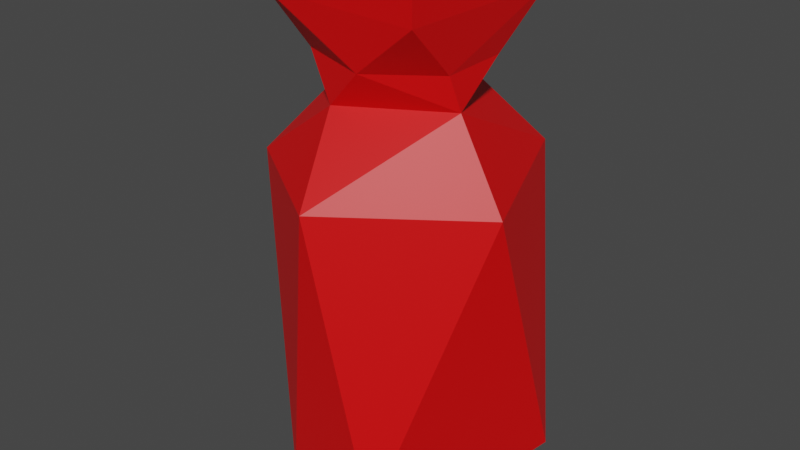 # Source: potion_heal.blend  (saved by Blender 3.3.6; exported with 4.5.12 LTS)
import bpy
from mathutils import Matrix  # noqa: F401  (used for matrix-valued properties, if any)

bpy.ops.wm.read_factory_settings(use_empty=True)
scene = bpy.context.scene
scene.name = 'Scene'

# ---- collections
col_collection = bpy.data.collections.new('Collection'); scene.collection.children.link(col_collection)

# ---- materials (node trees are filled in below, after node groups)
mat_material_001 = bpy.data.materials.new('Material.001')
mat_material_001.use_transparent_shadow = False

# ---- material node trees
mat_material_001.use_nodes = True; mat_material_001.node_tree.nodes.clear()
_N = mat_material_001.node_tree.nodes; _L = mat_material_001.node_tree.links
n0 = _N.new('ShaderNodeBsdfPrincipled'); n0.name = 'Principled BSDF'; n0.location = (10, 300)
n0.distribution = 'GGX'
n0.subsurface_method = 'RANDOM_WALK_SKIN'
n0.inputs[0].default_value = (0.8, 0.0, 0.0008931, 1.0)
n0.inputs[3].default_value = 1.45
n0.inputs[27].default_value = (0.0, 0.0, 0.0, 1.0)
n0.inputs[28].default_value = 1.0
n1 = _N.new('ShaderNodeOutputMaterial'); n1.name = 'Material Output'; n1.location = (300, 300)
_L.new(n0.outputs[0], n1.inputs[0])
n1.is_active_output = True

# ---- world
world_world = bpy.data.worlds.new('World'); scene.world = world_world
world_world.use_nodes = True; world_world.node_tree.nodes.clear()
_N = world_world.node_tree.nodes; _L = world_world.node_tree.links
n0 = _N.new('ShaderNodeOutputWorld'); n0.name = 'World Output'; n0.location = (300, 300)
n1 = _N.new('ShaderNodeBackground'); n1.name = 'Background'; n1.location = (10, 300)
n1.inputs[0].default_value = (0.05088, 0.05088, 0.05088, 1.0)
_L.new(n1.outputs[0], n0.inputs[0])
n0.is_active_output = True
world_world.color = (0.05088, 0.05088, 0.05088)
world_world.use_sun_shadow = False
world_world.sun_shadow_jitter_overblur = 0.0

# ---- meshes
me_cylinder = bpy.data.meshes.new('Cylinder')
me_cylinder.from_pydata([(-0.2512, 1.495, 0.3563), (0.2828, 1.052, 0.001783), (1.432, 0.7078, 0.3429), (1.051, -0.2827, 0.001544), (0.7078, -1.432, 0.3429), (-0.5676, -1.207, 0.08464), (-1.051, 0.2827, 0.001544), (-1.584, 0.2071, 0.3429), (0.7399, 1.41, 3.972), (1.481, -0.4173, 3.933), (0.02884, -1.563, 3.974), (-1.396, -0.5891, 3.942), (-1.196, 0.9678, 3.948), (0.1755, 0.8498, 4.864), (0.8726, -0.2727, 4.902), (-0.2534, -0.8149, 4.859), (-0.8803, 0.1824, 4.885), (0.8003, 0.394, 5.328), (0.1731, 0.893, 5.331), (0.8193, -0.3865, 5.324), (0.1526, -0.8914, 5.33), (-0.7188, -0.5715, 5.327), (-0.7616, 0.5465, 5.323), (0.9225, 0.9751, 5.973), (0.8693, -0.9845, 5.973), (-0.9763, -0.8619, 5.973), (-0.9262, 0.8767, 5.973), (-0.9262, 0.8767, 6.331), (0.9225, 0.9751, 6.331), (-0.9763, -0.8619, 6.331), (0.8693, -0.9845, 6.331)], [], [(2, 3, 1), (4, 5, 3), (7, 6, 5), (0, 1, 6), (0, 8, 2), (7, 12, 0), (5, 11, 7), (4, 10, 5), (2, 9, 4), (11, 16, 12), (12, 13, 8), (10, 15, 11), (8, 14, 9), (13, 17, 14), (15, 21, 16), (14, 20, 15), (16, 22, 13), (21, 25, 22), (19, 24, 20), (18, 23, 17), (20, 25, 21), (17, 23, 19), (0, 2, 1), (2, 4, 3), (7, 0, 6), (25, 24, 30, 29), (5, 10, 11), (2, 8, 9), (7, 11, 12), (5, 6, 1, 3), (4, 9, 10), (0, 12, 8), (15, 20, 21), (10, 9, 14), (10, 14, 15), (12, 16, 13), (8, 13, 14), (11, 15, 16), (13, 22, 18), (14, 17, 19), (16, 21, 22), (14, 19, 20), (13, 18, 17), (22, 25, 26), (20, 24, 25), (18, 22, 26), (18, 26, 23), (19, 23, 24), (29, 30, 28, 27), (23, 26, 27, 28), (24, 23, 28, 30), (26, 25, 29, 27)])
_uv = me_cylinder.uv_layers.new(name='UVMap')
_uv.uv.foreach_set('vector', [0.8215, 1.0, 0.7093, 0.5, 0.939, 0.5, 0.5715, 1.0, 0.4335, 0.7268, 0.7093, 0.5, 0.2304, 1.0, 0.2093, 0.5, 0.4335, 0.7268, 0.03691, 1.0, 0.02054, 0.5, 0.2093, 0.5, 0.9879, 1.0, 0.919, 1.0, 0.8215, 1.0, 0.2304, 1.0, 0.1425, 1.0, 0.03691, 1.0, 0.4335, 0.7268, 0.3138, 1.0, 0.2304, 1.0, 0.5715, 1.0, 0.502, 1.0, 0.4335, 0.7268, 0.8215, 1.0, 0.7057, 1.0, 0.5715, 1.0, 0.3138, 1.0, 0.2181, 1.0, 0.1425, 1.0, 0.1425, 1.0, 0.02286, 1.0, 0.01621, 1.0, 0.502, 1.0, 0.4513, 1.0, 0.3138, 1.0, 0.919, 1.0, 0.7014, 1.0, 0.7057, 1.0, 0.9503, 1.0, 0.8274, 1.0, 0.7014, 1.0, 0.4513, 1.0, 0.3587, 1.0, 0.2181, 1.0, 0.7014, 1.0, 0.5238, 1.0, 0.4513, 1.0, 0.2181, 1.0, 0.1527, 1.0, 0.02286, 1.0, 0.3587, 1.0, 0.3646, 1.0, 0.1527, 1.0, 0.6793, 1.0, 0.6146, 1.0, 0.5238, 1.0, 0.9577, 1.0, 0.8811, 1.0, 0.8274, 1.0, 0.5238, 1.0, 0.3646, 1.0, 0.3587, 1.0, 0.8274, 1.0, 0.8811, 1.0, 0.6793, 1.0, 0.9879, 1.0, 0.8215, 1.0, 0.939, 0.5, 0.8215, 1.0, 0.5715, 1.0, 0.7093, 0.5, 0.2304, 1.0, 0.03691, 1.0, 0.2093, 0.5, 0.3646, 1.0, 0.6146, 1.0, 0.6146, 1.0, 0.3646, 1.0, 0.4335, 0.7268, 0.502, 1.0, 0.3138, 1.0, 0.8215, 1.0, 0.919, 1.0, 0.7057, 1.0, 0.2304, 1.0, 0.3138, 1.0, 0.1425, 1.0, 0.6955, 0.04048, 0.5405, 0.3045, 0.8045, 0.4595, 0.9595, 0.1955, 0.5715, 1.0, 0.7057, 1.0, 0.502, 1.0, 0.03691, 1.0, 0.1425, 1.0, 0.01621, 1.0, 0.4513, 1.0, 0.5238, 1.0, 0.3587, 1.0, 0.502, 1.0, 0.7057, 1.0, 0.7014, 1.0, 0.502, 1.0, 0.7014, 1.0, 0.4513, 1.0, 0.1425, 1.0, 0.2181, 1.0, 0.02286, 1.0, 0.919, 1.0, 0.9503, 1.0, 0.7014, 1.0, 0.3138, 1.0, 0.4513, 1.0, 0.2181, 1.0, 0.02286, 1.0, 0.1527, 1.0, 0.008318, 1.0, 0.7014, 1.0, 0.8274, 1.0, 0.6793, 1.0, 0.2181, 1.0, 0.3587, 1.0, 0.1527, 1.0, 0.7014, 1.0, 0.6793, 1.0, 0.5238, 1.0, 0.9503, 1.0, 0.9577, 1.0, 0.8274, 1.0, 0.1527, 1.0, 0.3646, 1.0, 0.1306, 1.0, 0.5238, 1.0, 0.6146, 1.0, 0.3646, 1.0, 0.008318, 1.0, 0.1527, 1.0, 0.1306, 1.0, 0.008318, 1.0, 0.1306, 1.0, 0.0, 1.0, 0.6793, 1.0, 0.8811, 1.0, 0.6146, 1.0, 0.08729, 0.1072, 0.3928, 0.08729, 0.3928, 0.4044, 0.08759, 0.4011, 0.0, 1.0, 0.1306, 1.0, 0.1306, 1.0, 0.0, 1.0, 0.6146, 1.0, 0.8811, 1.0, 0.8811, 1.0, 0.6146, 1.0, 0.1306, 1.0, 0.3646, 1.0, 0.3646, 1.0, 0.1306, 1.0])
me_cylinder.materials.append(mat_material_001)
me_cylinder.update()

# ---- objects
ob_cylinder = bpy.data.objects.new('Cylinder', me_cylinder)

# ---- transforms, parenting, visibility, modifiers, constraints
ob_cylinder.location = (4.88e-19, 1.084e-34, -0.883)
ob_cylinder.scale = (0.3828, 0.3828, 0.3398)

# ---- collection membership
col_collection.objects.link(ob_cylinder)

# ---- scene / render settings (as saved in the file)
scene.frame_start = 1; scene.frame_end = 250; scene.frame_set(12)
scene.render.engine = 'BLENDER_EEVEE_NEXT'
scene.cycles.sampling_pattern = 'TABULATED_SOBOL'
scene.cycles.use_light_tree = False
scene.view_settings.view_transform = 'Filmic'
bpy.context.view_layer.update()

# ---- added for rendering (the .blend has no active camera and no usable light): camera, sun
cam_auto = bpy.data.cameras.new('AutoCamera')
cam_auto.lens = 50.0
cam_auto.sensor_width = 36.0
cam_auto.clip_end = 1000.0
ob_auto_camera = bpy.data.objects.new('AutoCamera', cam_auto)
scene.collection.objects.link(ob_auto_camera)
ob_auto_camera.location = (2.49275, -3.02782, 2.20291)
ob_auto_camera.rotation_euler = (1.09748, -7.21219e-08, 0.694738)
scene.camera = ob_auto_camera
light_auto_sun = bpy.data.lights.new('AutoSun', 'SUN')
light_auto_sun.energy = 3.0
light_auto_sun.angle = 0.0523599
ob_auto_sun = bpy.data.objects.new('AutoSun', light_auto_sun)
scene.collection.objects.link(ob_auto_sun)
ob_auto_sun.rotation_euler = (0.872665, 0.174533, 0.523599)
bpy.context.view_layer.update()
